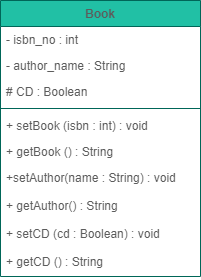

The diagram above was exported from draw.io. Its source (the exported page's mxGraphModel, read from the mxfile embedded in the PNG):
<mxGraphModel dx="1017" dy="580" grid="1" gridSize="10" guides="1" tooltips="1" connect="1" arrows="1" fold="1" page="1" pageScale="1" pageWidth="827" pageHeight="1169" math="0" shadow="0">
  <root>
    <mxCell id="WIyWlLk6GJQsqaUBKTNV-0" />
    <mxCell id="WIyWlLk6GJQsqaUBKTNV-1" parent="WIyWlLk6GJQsqaUBKTNV-0" />
    <mxCell id="8ofb2ZtmvfIIO5sWU__c-14" value="Book" style="swimlane;fontStyle=1;align=center;verticalAlign=top;childLayout=stackLayout;horizontal=1;startSize=26;horizontalStack=0;resizeParent=1;resizeParentMax=0;resizeLast=0;collapsible=1;marginBottom=0;fillColor=#21C0A5;strokeColor=#006658;fontColor=#5C5C5C;" vertex="1" parent="WIyWlLk6GJQsqaUBKTNV-1">
      <mxGeometry x="240" y="80" width="200" height="276" as="geometry" />
    </mxCell>
    <mxCell id="8ofb2ZtmvfIIO5sWU__c-15" value="- isbn_no : int" style="text;strokeColor=none;fillColor=none;align=left;verticalAlign=top;spacingLeft=4;spacingRight=4;overflow=hidden;rotatable=0;points=[[0,0.5],[1,0.5]];portConstraint=eastwest;fontColor=#5C5C5C;" vertex="1" parent="8ofb2ZtmvfIIO5sWU__c-14">
      <mxGeometry y="26" width="200" height="26" as="geometry" />
    </mxCell>
    <mxCell id="8ofb2ZtmvfIIO5sWU__c-39" value="- author_name : String" style="text;strokeColor=none;fillColor=none;align=left;verticalAlign=top;spacingLeft=4;spacingRight=4;overflow=hidden;rotatable=0;points=[[0,0.5],[1,0.5]];portConstraint=eastwest;fontColor=#5C5C5C;" vertex="1" parent="8ofb2ZtmvfIIO5sWU__c-14">
      <mxGeometry y="52" width="200" height="26" as="geometry" />
    </mxCell>
    <mxCell id="8ofb2ZtmvfIIO5sWU__c-40" value="# CD : Boolean" style="text;strokeColor=none;fillColor=none;align=left;verticalAlign=top;spacingLeft=4;spacingRight=4;overflow=hidden;rotatable=0;points=[[0,0.5],[1,0.5]];portConstraint=eastwest;fontColor=#5C5C5C;" vertex="1" parent="8ofb2ZtmvfIIO5sWU__c-14">
      <mxGeometry y="78" width="200" height="26" as="geometry" />
    </mxCell>
    <mxCell id="8ofb2ZtmvfIIO5sWU__c-16" value="" style="line;strokeWidth=1;fillColor=none;align=left;verticalAlign=middle;spacingTop=-1;spacingLeft=3;spacingRight=3;rotatable=0;labelPosition=right;points=[];portConstraint=eastwest;strokeColor=#006658;fontColor=#5C5C5C;" vertex="1" parent="8ofb2ZtmvfIIO5sWU__c-14">
      <mxGeometry y="104" width="200" height="8" as="geometry" />
    </mxCell>
    <mxCell id="8ofb2ZtmvfIIO5sWU__c-17" value="+ setBook (isbn : int) : void" style="text;strokeColor=none;fillColor=none;align=left;verticalAlign=top;spacingLeft=4;spacingRight=4;overflow=hidden;rotatable=0;points=[[0,0.5],[1,0.5]];portConstraint=eastwest;fontColor=#5C5C5C;" vertex="1" parent="8ofb2ZtmvfIIO5sWU__c-14">
      <mxGeometry y="112" width="200" height="26" as="geometry" />
    </mxCell>
    <mxCell id="8ofb2ZtmvfIIO5sWU__c-18" value="+ getBook () : String" style="text;strokeColor=none;fillColor=none;align=left;verticalAlign=top;spacingLeft=4;spacingRight=4;overflow=hidden;rotatable=0;points=[[0,0.5],[1,0.5]];portConstraint=eastwest;fontColor=#5C5C5C;" vertex="1" parent="8ofb2ZtmvfIIO5sWU__c-14">
      <mxGeometry y="138" width="200" height="26" as="geometry" />
    </mxCell>
    <mxCell id="8ofb2ZtmvfIIO5sWU__c-24" value="+setAuthor(name : String) : void" style="text;strokeColor=none;fillColor=none;align=left;verticalAlign=top;spacingLeft=4;spacingRight=4;overflow=hidden;rotatable=0;points=[[0,0.5],[1,0.5]];portConstraint=eastwest;fontColor=#5C5C5C;" vertex="1" parent="8ofb2ZtmvfIIO5sWU__c-14">
      <mxGeometry y="164" width="200" height="28" as="geometry" />
    </mxCell>
    <mxCell id="8ofb2ZtmvfIIO5sWU__c-25" value="+ getAuthor() : String" style="text;strokeColor=none;fillColor=none;align=left;verticalAlign=top;spacingLeft=4;spacingRight=4;overflow=hidden;rotatable=0;points=[[0,0.5],[1,0.5]];portConstraint=eastwest;fontColor=#5C5C5C;" vertex="1" parent="8ofb2ZtmvfIIO5sWU__c-14">
      <mxGeometry y="192" width="200" height="28" as="geometry" />
    </mxCell>
    <mxCell id="8ofb2ZtmvfIIO5sWU__c-26" value="+ setCD (cd : Boolean) : void" style="text;strokeColor=none;fillColor=none;align=left;verticalAlign=top;spacingLeft=4;spacingRight=4;overflow=hidden;rotatable=0;points=[[0,0.5],[1,0.5]];portConstraint=eastwest;fontColor=#5C5C5C;" vertex="1" parent="8ofb2ZtmvfIIO5sWU__c-14">
      <mxGeometry y="220" width="200" height="28" as="geometry" />
    </mxCell>
    <mxCell id="8ofb2ZtmvfIIO5sWU__c-41" value="+ getCD () : String" style="text;strokeColor=none;fillColor=none;align=left;verticalAlign=top;spacingLeft=4;spacingRight=4;overflow=hidden;rotatable=0;points=[[0,0.5],[1,0.5]];portConstraint=eastwest;fontColor=#5C5C5C;" vertex="1" parent="8ofb2ZtmvfIIO5sWU__c-14">
      <mxGeometry y="248" width="200" height="28" as="geometry" />
    </mxCell>
  </root>
</mxGraphModel>